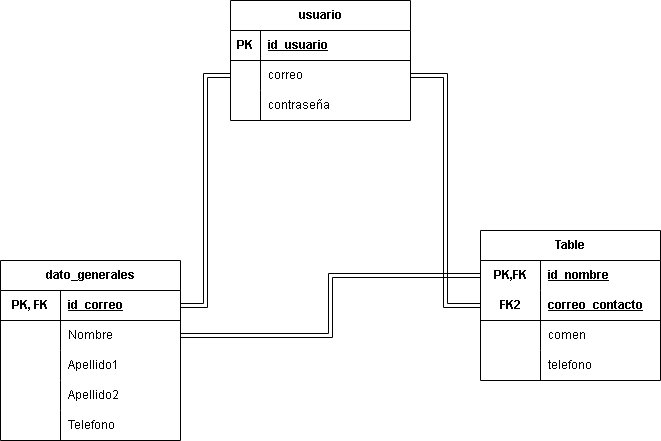

The diagram above was exported from draw.io. Its source (the exported page's mxGraphModel, read from the mxfile embedded in the PNG):
<mxGraphModel dx="1393" dy="797" grid="1" gridSize="10" guides="1" tooltips="1" connect="1" arrows="1" fold="1" page="1" pageScale="1" pageWidth="827" pageHeight="1169" math="0" shadow="0">
  <root>
    <mxCell id="0" />
    <mxCell id="1" parent="0" />
    <mxCell id="FoJOAftpZ81XfikGf3a2-1" value="usuario" style="shape=table;startSize=30;container=1;collapsible=1;childLayout=tableLayout;fixedRows=1;rowLines=0;fontStyle=1;align=center;resizeLast=1;html=1;" vertex="1" parent="1">
      <mxGeometry x="310" y="90" width="180" height="120" as="geometry" />
    </mxCell>
    <mxCell id="FoJOAftpZ81XfikGf3a2-2" value="" style="shape=tableRow;horizontal=0;startSize=0;swimlaneHead=0;swimlaneBody=0;fillColor=none;collapsible=0;dropTarget=0;points=[[0,0.5],[1,0.5]];portConstraint=eastwest;top=0;left=0;right=0;bottom=1;" vertex="1" parent="FoJOAftpZ81XfikGf3a2-1">
      <mxGeometry y="30" width="180" height="30" as="geometry" />
    </mxCell>
    <mxCell id="FoJOAftpZ81XfikGf3a2-3" value="PK" style="shape=partialRectangle;connectable=0;fillColor=none;top=0;left=0;bottom=0;right=0;fontStyle=1;overflow=hidden;whiteSpace=wrap;html=1;" vertex="1" parent="FoJOAftpZ81XfikGf3a2-2">
      <mxGeometry width="30" height="30" as="geometry">
        <mxRectangle width="30" height="30" as="alternateBounds" />
      </mxGeometry>
    </mxCell>
    <mxCell id="FoJOAftpZ81XfikGf3a2-4" value="id_usuario" style="shape=partialRectangle;connectable=0;fillColor=none;top=0;left=0;bottom=0;right=0;align=left;spacingLeft=6;fontStyle=5;overflow=hidden;whiteSpace=wrap;html=1;" vertex="1" parent="FoJOAftpZ81XfikGf3a2-2">
      <mxGeometry x="30" width="150" height="30" as="geometry">
        <mxRectangle width="150" height="30" as="alternateBounds" />
      </mxGeometry>
    </mxCell>
    <mxCell id="FoJOAftpZ81XfikGf3a2-5" value="" style="shape=tableRow;horizontal=0;startSize=0;swimlaneHead=0;swimlaneBody=0;fillColor=none;collapsible=0;dropTarget=0;points=[[0,0.5],[1,0.5]];portConstraint=eastwest;top=0;left=0;right=0;bottom=0;" vertex="1" parent="FoJOAftpZ81XfikGf3a2-1">
      <mxGeometry y="60" width="180" height="30" as="geometry" />
    </mxCell>
    <mxCell id="FoJOAftpZ81XfikGf3a2-6" value="" style="shape=partialRectangle;connectable=0;fillColor=none;top=0;left=0;bottom=0;right=0;editable=1;overflow=hidden;whiteSpace=wrap;html=1;" vertex="1" parent="FoJOAftpZ81XfikGf3a2-5">
      <mxGeometry width="30" height="30" as="geometry">
        <mxRectangle width="30" height="30" as="alternateBounds" />
      </mxGeometry>
    </mxCell>
    <mxCell id="FoJOAftpZ81XfikGf3a2-7" value="correo" style="shape=partialRectangle;connectable=0;fillColor=none;top=0;left=0;bottom=0;right=0;align=left;spacingLeft=6;overflow=hidden;whiteSpace=wrap;html=1;" vertex="1" parent="FoJOAftpZ81XfikGf3a2-5">
      <mxGeometry x="30" width="150" height="30" as="geometry">
        <mxRectangle width="150" height="30" as="alternateBounds" />
      </mxGeometry>
    </mxCell>
    <mxCell id="FoJOAftpZ81XfikGf3a2-8" value="" style="shape=tableRow;horizontal=0;startSize=0;swimlaneHead=0;swimlaneBody=0;fillColor=none;collapsible=0;dropTarget=0;points=[[0,0.5],[1,0.5]];portConstraint=eastwest;top=0;left=0;right=0;bottom=0;" vertex="1" parent="FoJOAftpZ81XfikGf3a2-1">
      <mxGeometry y="90" width="180" height="30" as="geometry" />
    </mxCell>
    <mxCell id="FoJOAftpZ81XfikGf3a2-9" value="" style="shape=partialRectangle;connectable=0;fillColor=none;top=0;left=0;bottom=0;right=0;editable=1;overflow=hidden;whiteSpace=wrap;html=1;" vertex="1" parent="FoJOAftpZ81XfikGf3a2-8">
      <mxGeometry width="30" height="30" as="geometry">
        <mxRectangle width="30" height="30" as="alternateBounds" />
      </mxGeometry>
    </mxCell>
    <mxCell id="FoJOAftpZ81XfikGf3a2-10" value="contraseña" style="shape=partialRectangle;connectable=0;fillColor=none;top=0;left=0;bottom=0;right=0;align=left;spacingLeft=6;overflow=hidden;whiteSpace=wrap;html=1;" vertex="1" parent="FoJOAftpZ81XfikGf3a2-8">
      <mxGeometry x="30" width="150" height="30" as="geometry">
        <mxRectangle width="150" height="30" as="alternateBounds" />
      </mxGeometry>
    </mxCell>
    <mxCell id="FoJOAftpZ81XfikGf3a2-14" value="dato_generales" style="shape=table;startSize=30;container=1;collapsible=1;childLayout=tableLayout;fixedRows=1;rowLines=0;fontStyle=1;align=center;resizeLast=1;html=1;whiteSpace=wrap;" vertex="1" parent="1">
      <mxGeometry x="80" y="350" width="180" height="180" as="geometry" />
    </mxCell>
    <mxCell id="FoJOAftpZ81XfikGf3a2-18" value="" style="shape=tableRow;horizontal=0;startSize=0;swimlaneHead=0;swimlaneBody=0;fillColor=none;collapsible=0;dropTarget=0;points=[[0,0.5],[1,0.5]];portConstraint=eastwest;top=0;left=0;right=0;bottom=1;html=1;" vertex="1" parent="FoJOAftpZ81XfikGf3a2-14">
      <mxGeometry y="30" width="180" height="30" as="geometry" />
    </mxCell>
    <mxCell id="FoJOAftpZ81XfikGf3a2-19" value="PK, FK" style="shape=partialRectangle;connectable=0;fillColor=none;top=0;left=0;bottom=0;right=0;fontStyle=1;overflow=hidden;html=1;whiteSpace=wrap;" vertex="1" parent="FoJOAftpZ81XfikGf3a2-18">
      <mxGeometry width="60" height="30" as="geometry">
        <mxRectangle width="60" height="30" as="alternateBounds" />
      </mxGeometry>
    </mxCell>
    <mxCell id="FoJOAftpZ81XfikGf3a2-20" value="id_correo" style="shape=partialRectangle;connectable=0;fillColor=none;top=0;left=0;bottom=0;right=0;align=left;spacingLeft=6;fontStyle=5;overflow=hidden;html=1;whiteSpace=wrap;" vertex="1" parent="FoJOAftpZ81XfikGf3a2-18">
      <mxGeometry x="60" width="120" height="30" as="geometry">
        <mxRectangle width="120" height="30" as="alternateBounds" />
      </mxGeometry>
    </mxCell>
    <mxCell id="FoJOAftpZ81XfikGf3a2-21" value="" style="shape=tableRow;horizontal=0;startSize=0;swimlaneHead=0;swimlaneBody=0;fillColor=none;collapsible=0;dropTarget=0;points=[[0,0.5],[1,0.5]];portConstraint=eastwest;top=0;left=0;right=0;bottom=0;html=1;" vertex="1" parent="FoJOAftpZ81XfikGf3a2-14">
      <mxGeometry y="60" width="180" height="30" as="geometry" />
    </mxCell>
    <mxCell id="FoJOAftpZ81XfikGf3a2-22" value="" style="shape=partialRectangle;connectable=0;fillColor=none;top=0;left=0;bottom=0;right=0;editable=1;overflow=hidden;html=1;whiteSpace=wrap;" vertex="1" parent="FoJOAftpZ81XfikGf3a2-21">
      <mxGeometry width="60" height="30" as="geometry">
        <mxRectangle width="60" height="30" as="alternateBounds" />
      </mxGeometry>
    </mxCell>
    <mxCell id="FoJOAftpZ81XfikGf3a2-23" value="Nombre" style="shape=partialRectangle;connectable=0;fillColor=none;top=0;left=0;bottom=0;right=0;align=left;spacingLeft=6;overflow=hidden;html=1;whiteSpace=wrap;" vertex="1" parent="FoJOAftpZ81XfikGf3a2-21">
      <mxGeometry x="60" width="120" height="30" as="geometry">
        <mxRectangle width="120" height="30" as="alternateBounds" />
      </mxGeometry>
    </mxCell>
    <mxCell id="FoJOAftpZ81XfikGf3a2-24" value="" style="shape=tableRow;horizontal=0;startSize=0;swimlaneHead=0;swimlaneBody=0;fillColor=none;collapsible=0;dropTarget=0;points=[[0,0.5],[1,0.5]];portConstraint=eastwest;top=0;left=0;right=0;bottom=0;html=1;" vertex="1" parent="FoJOAftpZ81XfikGf3a2-14">
      <mxGeometry y="90" width="180" height="30" as="geometry" />
    </mxCell>
    <mxCell id="FoJOAftpZ81XfikGf3a2-25" value="" style="shape=partialRectangle;connectable=0;fillColor=none;top=0;left=0;bottom=0;right=0;editable=1;overflow=hidden;html=1;whiteSpace=wrap;" vertex="1" parent="FoJOAftpZ81XfikGf3a2-24">
      <mxGeometry width="60" height="30" as="geometry">
        <mxRectangle width="60" height="30" as="alternateBounds" />
      </mxGeometry>
    </mxCell>
    <mxCell id="FoJOAftpZ81XfikGf3a2-26" value="Apellido1" style="shape=partialRectangle;connectable=0;fillColor=none;top=0;left=0;bottom=0;right=0;align=left;spacingLeft=6;overflow=hidden;html=1;whiteSpace=wrap;" vertex="1" parent="FoJOAftpZ81XfikGf3a2-24">
      <mxGeometry x="60" width="120" height="30" as="geometry">
        <mxRectangle width="120" height="30" as="alternateBounds" />
      </mxGeometry>
    </mxCell>
    <mxCell id="FoJOAftpZ81XfikGf3a2-28" value="" style="shape=tableRow;horizontal=0;startSize=0;swimlaneHead=0;swimlaneBody=0;fillColor=none;collapsible=0;dropTarget=0;points=[[0,0.5],[1,0.5]];portConstraint=eastwest;top=0;left=0;right=0;bottom=0;html=1;" vertex="1" parent="FoJOAftpZ81XfikGf3a2-14">
      <mxGeometry y="120" width="180" height="30" as="geometry" />
    </mxCell>
    <mxCell id="FoJOAftpZ81XfikGf3a2-29" value="" style="shape=partialRectangle;connectable=0;fillColor=none;top=0;left=0;bottom=0;right=0;editable=1;overflow=hidden;html=1;whiteSpace=wrap;" vertex="1" parent="FoJOAftpZ81XfikGf3a2-28">
      <mxGeometry width="60" height="30" as="geometry">
        <mxRectangle width="60" height="30" as="alternateBounds" />
      </mxGeometry>
    </mxCell>
    <mxCell id="FoJOAftpZ81XfikGf3a2-30" value="Apellido2" style="shape=partialRectangle;connectable=0;fillColor=none;top=0;left=0;bottom=0;right=0;align=left;spacingLeft=6;overflow=hidden;html=1;whiteSpace=wrap;" vertex="1" parent="FoJOAftpZ81XfikGf3a2-28">
      <mxGeometry x="60" width="120" height="30" as="geometry">
        <mxRectangle width="120" height="30" as="alternateBounds" />
      </mxGeometry>
    </mxCell>
    <mxCell id="FoJOAftpZ81XfikGf3a2-45" value="" style="shape=tableRow;horizontal=0;startSize=0;swimlaneHead=0;swimlaneBody=0;fillColor=none;collapsible=0;dropTarget=0;points=[[0,0.5],[1,0.5]];portConstraint=eastwest;top=0;left=0;right=0;bottom=0;html=1;" vertex="1" parent="FoJOAftpZ81XfikGf3a2-14">
      <mxGeometry y="150" width="180" height="30" as="geometry" />
    </mxCell>
    <mxCell id="FoJOAftpZ81XfikGf3a2-46" value="" style="shape=partialRectangle;connectable=0;fillColor=none;top=0;left=0;bottom=0;right=0;editable=1;overflow=hidden;html=1;whiteSpace=wrap;" vertex="1" parent="FoJOAftpZ81XfikGf3a2-45">
      <mxGeometry width="60" height="30" as="geometry">
        <mxRectangle width="60" height="30" as="alternateBounds" />
      </mxGeometry>
    </mxCell>
    <mxCell id="FoJOAftpZ81XfikGf3a2-47" value="Telefono" style="shape=partialRectangle;connectable=0;fillColor=none;top=0;left=0;bottom=0;right=0;align=left;spacingLeft=6;overflow=hidden;html=1;whiteSpace=wrap;" vertex="1" parent="FoJOAftpZ81XfikGf3a2-45">
      <mxGeometry x="60" width="120" height="30" as="geometry">
        <mxRectangle width="120" height="30" as="alternateBounds" />
      </mxGeometry>
    </mxCell>
    <mxCell id="FoJOAftpZ81XfikGf3a2-80" value="Table" style="shape=table;startSize=30;container=1;collapsible=1;childLayout=tableLayout;fixedRows=1;rowLines=0;fontStyle=1;align=center;resizeLast=1;html=1;whiteSpace=wrap;" vertex="1" parent="1">
      <mxGeometry x="560" y="320" width="180" height="150" as="geometry" />
    </mxCell>
    <mxCell id="FoJOAftpZ81XfikGf3a2-81" value="" style="shape=tableRow;horizontal=0;startSize=0;swimlaneHead=0;swimlaneBody=0;fillColor=none;collapsible=0;dropTarget=0;points=[[0,0.5],[1,0.5]];portConstraint=eastwest;top=0;left=0;right=0;bottom=0;html=1;" vertex="1" parent="FoJOAftpZ81XfikGf3a2-80">
      <mxGeometry y="30" width="180" height="30" as="geometry" />
    </mxCell>
    <mxCell id="FoJOAftpZ81XfikGf3a2-82" value="PK,FK" style="shape=partialRectangle;connectable=0;fillColor=none;top=0;left=0;bottom=0;right=0;fontStyle=1;overflow=hidden;html=1;whiteSpace=wrap;" vertex="1" parent="FoJOAftpZ81XfikGf3a2-81">
      <mxGeometry width="60" height="30" as="geometry">
        <mxRectangle width="60" height="30" as="alternateBounds" />
      </mxGeometry>
    </mxCell>
    <mxCell id="FoJOAftpZ81XfikGf3a2-83" value="id_nombre" style="shape=partialRectangle;connectable=0;fillColor=none;top=0;left=0;bottom=0;right=0;align=left;spacingLeft=6;fontStyle=5;overflow=hidden;html=1;whiteSpace=wrap;" vertex="1" parent="FoJOAftpZ81XfikGf3a2-81">
      <mxGeometry x="60" width="120" height="30" as="geometry">
        <mxRectangle width="120" height="30" as="alternateBounds" />
      </mxGeometry>
    </mxCell>
    <mxCell id="FoJOAftpZ81XfikGf3a2-84" value="" style="shape=tableRow;horizontal=0;startSize=0;swimlaneHead=0;swimlaneBody=0;fillColor=none;collapsible=0;dropTarget=0;points=[[0,0.5],[1,0.5]];portConstraint=eastwest;top=0;left=0;right=0;bottom=1;html=1;" vertex="1" parent="FoJOAftpZ81XfikGf3a2-80">
      <mxGeometry y="60" width="180" height="30" as="geometry" />
    </mxCell>
    <mxCell id="FoJOAftpZ81XfikGf3a2-85" value="FK2" style="shape=partialRectangle;connectable=0;fillColor=none;top=0;left=0;bottom=0;right=0;fontStyle=1;overflow=hidden;html=1;whiteSpace=wrap;" vertex="1" parent="FoJOAftpZ81XfikGf3a2-84">
      <mxGeometry width="60" height="30" as="geometry">
        <mxRectangle width="60" height="30" as="alternateBounds" />
      </mxGeometry>
    </mxCell>
    <mxCell id="FoJOAftpZ81XfikGf3a2-86" value="correo_contacto" style="shape=partialRectangle;connectable=0;fillColor=none;top=0;left=0;bottom=0;right=0;align=left;spacingLeft=6;fontStyle=5;overflow=hidden;html=1;whiteSpace=wrap;" vertex="1" parent="FoJOAftpZ81XfikGf3a2-84">
      <mxGeometry x="60" width="120" height="30" as="geometry">
        <mxRectangle width="120" height="30" as="alternateBounds" />
      </mxGeometry>
    </mxCell>
    <mxCell id="FoJOAftpZ81XfikGf3a2-87" value="" style="shape=tableRow;horizontal=0;startSize=0;swimlaneHead=0;swimlaneBody=0;fillColor=none;collapsible=0;dropTarget=0;points=[[0,0.5],[1,0.5]];portConstraint=eastwest;top=0;left=0;right=0;bottom=0;html=1;" vertex="1" parent="FoJOAftpZ81XfikGf3a2-80">
      <mxGeometry y="90" width="180" height="30" as="geometry" />
    </mxCell>
    <mxCell id="FoJOAftpZ81XfikGf3a2-88" value="" style="shape=partialRectangle;connectable=0;fillColor=none;top=0;left=0;bottom=0;right=0;editable=1;overflow=hidden;html=1;whiteSpace=wrap;" vertex="1" parent="FoJOAftpZ81XfikGf3a2-87">
      <mxGeometry width="60" height="30" as="geometry">
        <mxRectangle width="60" height="30" as="alternateBounds" />
      </mxGeometry>
    </mxCell>
    <mxCell id="FoJOAftpZ81XfikGf3a2-89" value="comen" style="shape=partialRectangle;connectable=0;fillColor=none;top=0;left=0;bottom=0;right=0;align=left;spacingLeft=6;overflow=hidden;html=1;whiteSpace=wrap;" vertex="1" parent="FoJOAftpZ81XfikGf3a2-87">
      <mxGeometry x="60" width="120" height="30" as="geometry">
        <mxRectangle width="120" height="30" as="alternateBounds" />
      </mxGeometry>
    </mxCell>
    <mxCell id="FoJOAftpZ81XfikGf3a2-90" value="" style="shape=tableRow;horizontal=0;startSize=0;swimlaneHead=0;swimlaneBody=0;fillColor=none;collapsible=0;dropTarget=0;points=[[0,0.5],[1,0.5]];portConstraint=eastwest;top=0;left=0;right=0;bottom=0;html=1;" vertex="1" parent="FoJOAftpZ81XfikGf3a2-80">
      <mxGeometry y="120" width="180" height="30" as="geometry" />
    </mxCell>
    <mxCell id="FoJOAftpZ81XfikGf3a2-91" value="" style="shape=partialRectangle;connectable=0;fillColor=none;top=0;left=0;bottom=0;right=0;editable=1;overflow=hidden;html=1;whiteSpace=wrap;" vertex="1" parent="FoJOAftpZ81XfikGf3a2-90">
      <mxGeometry width="60" height="30" as="geometry">
        <mxRectangle width="60" height="30" as="alternateBounds" />
      </mxGeometry>
    </mxCell>
    <mxCell id="FoJOAftpZ81XfikGf3a2-92" value="telefono" style="shape=partialRectangle;connectable=0;fillColor=none;top=0;left=0;bottom=0;right=0;align=left;spacingLeft=6;overflow=hidden;html=1;whiteSpace=wrap;" vertex="1" parent="FoJOAftpZ81XfikGf3a2-90">
      <mxGeometry x="60" width="120" height="30" as="geometry">
        <mxRectangle width="120" height="30" as="alternateBounds" />
      </mxGeometry>
    </mxCell>
    <mxCell id="FoJOAftpZ81XfikGf3a2-93" style="edgeStyle=orthogonalEdgeStyle;rounded=0;orthogonalLoop=1;jettySize=auto;html=1;exitX=1;exitY=0.5;exitDx=0;exitDy=0;entryX=0;entryY=0.5;entryDx=0;entryDy=0;shape=link;" edge="1" parent="1" source="FoJOAftpZ81XfikGf3a2-18" target="FoJOAftpZ81XfikGf3a2-5">
      <mxGeometry relative="1" as="geometry" />
    </mxCell>
    <mxCell id="FoJOAftpZ81XfikGf3a2-94" style="edgeStyle=orthogonalEdgeStyle;rounded=0;orthogonalLoop=1;jettySize=auto;html=1;exitX=0;exitY=0.5;exitDx=0;exitDy=0;entryX=1;entryY=0.5;entryDx=0;entryDy=0;shape=link;" edge="1" parent="1" source="FoJOAftpZ81XfikGf3a2-81" target="FoJOAftpZ81XfikGf3a2-21">
      <mxGeometry relative="1" as="geometry" />
    </mxCell>
    <mxCell id="FoJOAftpZ81XfikGf3a2-95" style="edgeStyle=orthogonalEdgeStyle;rounded=0;orthogonalLoop=1;jettySize=auto;html=1;exitX=0;exitY=0.5;exitDx=0;exitDy=0;entryX=1;entryY=0.5;entryDx=0;entryDy=0;shape=link;" edge="1" parent="1" source="FoJOAftpZ81XfikGf3a2-84" target="FoJOAftpZ81XfikGf3a2-5">
      <mxGeometry relative="1" as="geometry" />
    </mxCell>
  </root>
</mxGraphModel>